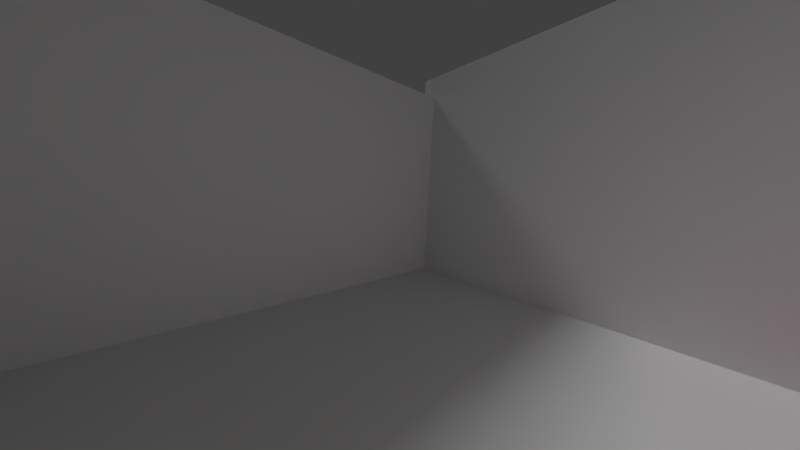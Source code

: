 # Source: watertry.blend  (saved by Blender 2.75.0; exported with 4.5.12 LTS)
import bpy
from mathutils import Matrix  # noqa: F401  (used for matrix-valued properties, if any)

bpy.ops.wm.read_factory_settings(use_empty=True)
scene = bpy.context.scene
scene.name = 'Scene'

# ---- collections
col_collection_1 = bpy.data.collections.new('Collection 1'); scene.collection.children.link(col_collection_1)

# ---- materials (node trees are filled in below, after node groups)
mat_material_001 = bpy.data.materials.new('Material.001')
mat_material_001.alpha_threshold = 0.0
mat_material_001.roughness = 0.5
mat_material_002 = bpy.data.materials.new('Material.002')
mat_material_002.alpha_threshold = 0.0
mat_material_002.diffuse_color = (0.8, 0.03628, 0.3913, 1.0)
mat_material_002.specular_color = (0.5254, 1.0, 0.1728)
mat_material_002.roughness = 0.5
mat_material_002.specular_intensity = 1.0

# ---- material node trees

# ---- world
world_world = bpy.data.worlds.new('World'); scene.world = world_world
world_world.color = (0.05088, 0.05088, 0.05088)
world_world.use_sun_shadow = False
world_world.sun_shadow_jitter_overblur = 0.0
world_world.cycles.sampling_method = 'MANUAL'
world_world.cycles.sample_map_resolution = 256

# ---- cameras
cam_camera = bpy.data.cameras.new('Camera')
cam_camera.clip_end = 100.0
cam_camera.lens = 10.0
cam_camera.sensor_width = 32.0
cam_camera.sensor_height = 18.0
cam_camera.ortho_scale = 7.314
cam_camera.dof.focus_distance = 0.0
cam_camera.dof.aperture_fstop = 128.0

# ---- lights
light_lamp_001 = bpy.data.lights.new('Lamp.001', 'POINT')
light_lamp_001.color = (1.0, 0.9228, 0.3278)
light_lamp_001.transmission_factor = 0.0
light_lamp_001.cutoff_distance = 30.0
light_lamp_001.energy = 100.0
light_lamp_001.shadow_buffer_clip_start = 1.001
light_lamp_001.shadow_soft_size = 0.1
light_lamp_001.shadow_maximum_resolution = 0.006
light_lamp_001.use_absolute_resolution = True
light_lamp_001.cycles.use_multiple_importance_sampling = False
light_sun = bpy.data.lights.new('Sun', 'SUN')
light_sun.transmission_factor = 0.0
light_sun.angle = 0.1993
light_sun.energy = 1.0
light_sun.shadow_buffer_clip_start = 0.5
light_sun.shadow_soft_size = 0.1
light_sun.shadow_cascade_max_distance = 1000.0
light_sun.cycles.use_multiple_importance_sampling = False
light_lamp = bpy.data.lights.new('Lamp', 'POINT')
light_lamp.transmission_factor = 0.0
light_lamp.cutoff_distance = 30.0
light_lamp.energy = 100.0
light_lamp.shadow_buffer_clip_start = 1.001
light_lamp.shadow_soft_size = 0.1
light_lamp.shadow_maximum_resolution = 0.006
light_lamp.use_absolute_resolution = True
light_lamp.cycles.use_multiple_importance_sampling = False

# ---- meshes
me_plane_008 = bpy.data.meshes.new('Plane.008')
me_plane_008.from_pydata([(0.9767, -1.004, -0.1545), (-1.023, -0.9847, -0.1624), (0.9835, 0.9939, -0.0687), (-1.016, 1.013, -0.07659)], [], [(0, 1, 3, 2)])
_uv = me_plane_008.uv_layers.new(name='UVMap')
_uv.uv.foreach_set('vector', [0.0001, 9.998e-05, 0.9999, 9.998e-05, 0.9999, 0.9999, 9.998e-05, 0.9999])
me_plane_008.materials.append(mat_material_001)
me_plane_008.use_remesh_preserve_volume = False
me_plane_008.use_remesh_preserve_attributes = False
me_plane_008.use_mirror_vertex_groups = False
me_plane_008.update()
me_cone = bpy.data.meshes.new('Cone')
me_cone.from_pydata([(0.0, 1.0, -1.0), (0.1951, 0.9808, -1.0), (0.3827, 0.9239, -1.0), (0.5556, 0.8315, -1.0), (0.7071, 0.7071, -1.0), (0.8315, 0.5556, -1.0), (0.9239, 0.3827, -1.0), (0.9808, 0.1951, -1.0), (1.0, 7.55e-08, -1.0), (0.0, 0.0, 1.0), (0.9808, -0.1951, -1.0), (0.9239, -0.3827, -1.0), (0.8315, -0.5556, -1.0), (0.7071, -0.7071, -1.0), (0.5556, -0.8315, -1.0), (0.3827, -0.9239, -1.0), (0.1951, -0.9808, -1.0), (-3.258e-07, -1.0, -1.0), (-0.1951, -0.9808, -1.0), (-0.3827, -0.9239, -1.0), (-0.5556, -0.8315, -1.0), (-0.7071, -0.7071, -1.0), (-0.8315, -0.5556, -1.0), (-0.9239, -0.3827, -1.0), (-0.9808, -0.1951, -1.0), (-1.0, 9.656e-07, -1.0), (-0.9808, 0.1951, -1.0), (-0.9239, 0.3827, -1.0), (-0.8315, 0.5556, -1.0), (-0.7071, 0.7071, -1.0), (-0.5556, 0.8315, -1.0), (-0.3827, 0.9239, -1.0), (-0.1951, 0.9808, -1.0)], [], [(31, 9, 32), (0, 9, 1), (30, 9, 31), (29, 9, 30), (28, 9, 29), (27, 9, 28), (26, 9, 27), (25, 9, 26), (24, 9, 25), (23, 9, 24), (22, 9, 23), (21, 9, 22), (20, 9, 21), (19, 9, 20), (18, 9, 19), (17, 9, 18), (16, 9, 17), (15, 9, 16), (14, 9, 15), (13, 9, 14), (12, 9, 13), (11, 9, 12), (10, 9, 11), (8, 9, 10), (7, 9, 8), (6, 9, 7), (5, 9, 6), (4, 9, 5), (3, 9, 4), (2, 9, 3), (32, 9, 0), (1, 9, 2), (0, 1, 2, 3, 4, 5, 6, 7, 8, 10, 11, 12, 13, 14, 15, 16, 17, 18, 19, 20, 21, 22, 23, 24, 25, 26, 27, 28, 29, 30, 31, 32)])
_uv = me_cone.uv_layers.new(name='UVMap')
_uv.uv.foreach_set('vector', [0.0, 0.0, 1.0, 0.0, 1.0, 1.0, 0.0, 0.0, 1.0, 0.0, 1.0, 1.0, 0.0, 0.0, 1.0, 0.0, 1.0, 1.0, 0.0, 0.0, 1.0, 0.0, 1.0, 1.0, 0.0, 0.0, 1.0, 0.0, 1.0, 1.0, 0.0, 0.0, 1.0, 0.0, 1.0, 1.0, 0.0, 0.0, 1.0, 0.0, 1.0, 1.0, 0.0, 0.0, 1.0, 0.0, 1.0, 1.0, 0.0, 0.0, 1.0, 0.0, 1.0, 1.0, 0.0, 0.0, 1.0, 0.0, 1.0, 1.0, 0.0, 0.0, 1.0, 0.0, 1.0, 1.0, 0.0, 0.0, 1.0, 0.0, 1.0, 1.0, 0.0, 0.0, 1.0, 0.0, 1.0, 1.0, 0.0, 0.0, 1.0, 0.0, 1.0, 1.0, 0.0, 0.0, 1.0, 0.0, 1.0, 1.0, 0.0, 0.0, 1.0, 0.0, 1.0, 1.0, 0.0, 0.0, 1.0, 0.0, 1.0, 1.0, 0.0, 0.0, 1.0, 0.0, 1.0, 1.0, 0.0, 0.0, 1.0, 0.0, 1.0, 1.0, 0.0, 0.0, 1.0, 0.0, 1.0, 1.0, 0.0, 0.0, 1.0, 0.0, 1.0, 1.0, 0.0, 0.0, 1.0, 0.0, 1.0, 1.0, 0.0, 0.0, 1.0, 0.0, 1.0, 1.0, 0.0, 0.0, 1.0, 0.0, 1.0, 1.0, 0.0, 0.0, 1.0, 0.0, 1.0, 1.0, 0.0, 0.0, 1.0, 0.0, 1.0, 1.0, 0.0, 0.0, 1.0, 0.0, 1.0, 1.0, 0.0, 0.0, 1.0, 0.0, 1.0, 1.0, 0.0, 0.0, 1.0, 0.0, 1.0, 1.0, 0.0, 0.0, 1.0, 0.0, 1.0, 1.0, 0.0, 0.0, 1.0, 0.0, 1.0, 1.0, 0.0, 0.0, 1.0, 0.0, 1.0, 1.0, 0.5, 1.0, 0.5975, 0.9904, 0.6913, 0.9619, 0.7778, 0.9157, 0.8536, 0.8536, 0.9157, 0.7778, 0.9619, 0.6913, 0.9904, 0.5975, 1.0, 0.5, 0.9904, 0.4025, 0.9619, 0.3087, 0.9157, 0.2222, 0.8536, 0.1464, 0.7778, 0.08427, 0.6913, 0.03806, 0.5975, 0.009607, 0.5, 0.0, 0.4025, 0.009607, 0.3087, 0.03806, 0.2222, 0.08427, 0.1464, 0.1464, 0.08426, 0.2222, 0.03806, 0.3087, 0.009607, 0.4025, 0.0, 0.5, 0.009607, 0.5975, 0.03806, 0.6913, 0.08427, 0.7778, 0.1464, 0.8536, 0.2222, 0.9157, 0.3087, 0.9619, 0.4025, 0.9904])
me_cone.materials.append(mat_material_002)
me_cone.use_remesh_preserve_volume = False
me_cone.use_remesh_preserve_attributes = False
me_cone.use_mirror_vertex_groups = False
me_cone.update()
me_plane_006 = bpy.data.meshes.new('Plane.006')
me_plane_006.from_pydata([(-1.0, -1.0, 0.0), (1.0, -1.0, 0.0), (-1.0, 1.0, 0.0), (1.0, 1.0, 0.0)], [], [(0, 1, 3, 2)])
_uv = me_plane_006.uv_layers.new(name='UVMap')
_uv.uv.foreach_set('vector', [0.0001, 9.998e-05, 0.9999, 9.998e-05, 0.9999, 0.9999, 9.998e-05, 0.9999])
me_plane_006.materials.append(mat_material_001)
me_plane_006.use_remesh_preserve_volume = False
me_plane_006.use_remesh_preserve_attributes = False
me_plane_006.use_mirror_vertex_groups = False
me_plane_006.update()
me_plane_004 = bpy.data.meshes.new('Plane.004')
me_plane_004.from_pydata([(-1.0, -1.0, 0.0), (1.0, -1.0, 0.0), (-1.0, 1.0, 0.0), (1.0, 1.0, 0.0)], [], [(0, 1, 3, 2)])
_uv = me_plane_004.uv_layers.new(name='UVMap')
_uv.uv.foreach_set('vector', [0.0001, 9.998e-05, 0.9999, 9.998e-05, 0.9999, 0.9999, 9.998e-05, 0.9999])
me_plane_004.materials.append(mat_material_001)
me_plane_004.use_remesh_preserve_volume = False
me_plane_004.use_remesh_preserve_attributes = False
me_plane_004.use_mirror_vertex_groups = False
me_plane_004.update()
me_plane_003 = bpy.data.meshes.new('Plane.003')
me_plane_003.from_pydata([(-1.0, -1.0, 0.0), (1.0, -1.0, 0.0), (-1.0, 1.0, 0.0), (1.0, 1.0, 0.0)], [], [(0, 1, 3, 2)])
_uv = me_plane_003.uv_layers.new(name='UVMap')
_uv.uv.foreach_set('vector', [0.0001, 9.998e-05, 0.9999, 9.998e-05, 0.9999, 0.9999, 9.998e-05, 0.9999])
me_plane_003.materials.append(mat_material_001)
me_plane_003.use_remesh_preserve_volume = False
me_plane_003.use_remesh_preserve_attributes = False
me_plane_003.use_mirror_vertex_groups = False
me_plane_003.update()
me_plane = bpy.data.meshes.new('Plane')
me_plane.from_pydata([(-1.0, -1.0, 0.0), (1.0, -1.0, 0.0), (-1.0, 1.0, 0.0), (1.0, 1.0, 0.0)], [], [(0, 1, 3, 2)])
_uv = me_plane.uv_layers.new(name='UVMap')
_uv.uv.foreach_set('vector', [0.0001, 9.998e-05, 0.9999, 9.998e-05, 0.9999, 0.9999, 9.998e-05, 0.9999])
me_plane.materials.append(mat_material_001)
me_plane.use_remesh_preserve_volume = False
me_plane.use_remesh_preserve_attributes = False
me_plane.use_mirror_vertex_groups = False
me_plane.update()

# ---- objects
ob_wallleft_001 = bpy.data.objects.new('wallLeft.001', me_plane_008)
ob_cone = bpy.data.objects.new('Cone', me_cone)
ob_lamp_001 = bpy.data.objects.new('Lamp.001', light_lamp_001)
ob_sun = bpy.data.objects.new('Sun', light_sun)
ob_wallleft = bpy.data.objects.new('wallLeft', me_plane_006)
ob_wallfront = bpy.data.objects.new('wallFront', me_plane_004)
ob_wallback = bpy.data.objects.new('wallBack', me_plane_003)
ob_floor = bpy.data.objects.new('floor', me_plane)
ob_lamp = bpy.data.objects.new('Lamp', light_lamp)
ob_camera = bpy.data.objects.new('Camera', cam_camera)

# ---- transforms, parenting, visibility, modifiers, constraints
ob_wallleft_001.location = (23.8, -4.553, 14.15)
ob_wallleft_001.rotation_euler = (1.571, 0.0, 1.571)
ob_wallleft_001.scale = (-27.97, -16.68, -16.68)
ob_wallleft_001.lineart.crease_threshold = 0.0
ob_cone.location = (17.21, 10.3, 7.912)
ob_cone.scale = (4.805, 4.805, 4.805)
ob_cone.lineart.crease_threshold = 0.0
ob_lamp_001.location = (15.41, -18.26, 22.38)
ob_lamp_001.rotation_euler = (0.6503, 0.05522, 1.866)
ob_lamp_001.lock_rotations_4d = False
ob_lamp_001.empty_display_type = 'ARROWS'
ob_lamp_001.color = (0.0, 0.0, 0.0, 0.0)
ob_lamp_001.lineart.crease_threshold = 0.0
ob_sun.location = (15.71, -22.46, 23.04)
ob_sun.rotation_euler = (0.7035, -0.01848, 4.851)
ob_sun.scale = (1.0, 1.0, 0.91)
ob_sun.lineart.crease_threshold = 0.0
ob_wallleft.location = (-24.8, -4.553, 14.15)
ob_wallleft.rotation_euler = (1.588, 0.0, 1.571)
ob_wallleft.scale = (-27.97, -16.68, -16.68)
ob_wallleft.lineart.crease_threshold = 0.0
ob_wallfront.location = (1.367, 20.18, 17.3)
ob_wallfront.rotation_euler = (1.571, 0.0, 0.0)
ob_wallfront.scale = (-27.97, -16.68, -16.68)
ob_wallfront.lineart.crease_threshold = 0.0
ob_wallback.location = (0.2802, -24.4, 12.82)
ob_wallback.rotation_euler = (1.571, 0.0, 0.0)
ob_wallback.scale = (-27.97, -16.68, -16.68)
ob_wallback.lineart.crease_threshold = 0.0
ob_floor.location = (0.3755, -1.837, 2.056)
ob_floor.scale = (-27.06, -23.25, -16.68)
ob_floor.lineart.crease_threshold = 0.0
ob_lamp.location = (4.076, 1.005, 13.93)
ob_lamp.rotation_euler = (0.6503, 0.05522, 1.866)
ob_lamp.lock_rotations_4d = False
ob_lamp.empty_display_type = 'ARROWS'
ob_lamp.color = (0.0, 0.0, 0.0, 0.0)
ob_lamp.lineart.crease_threshold = 0.0
ob_camera.location = (4.441, -12.08, 15.03)
ob_camera.rotation_euler = (1.449, -0.03377, 0.8489)
ob_camera.scale = (1.742, 1.748, 1.774)
ob_camera.lock_rotations_4d = False
ob_camera.empty_display_type = 'ARROWS'
ob_camera.color = (0.0, 0.0, 0.0, 0.0)
ob_camera.display_type = 'WIRE'
ob_camera.lineart.crease_threshold = 0.0

# ---- collection membership
col_collection_1.objects.link(ob_wallleft_001)
col_collection_1.objects.link(ob_cone)
col_collection_1.objects.link(ob_lamp_001)
col_collection_1.objects.link(ob_sun)
col_collection_1.objects.link(ob_wallleft)
col_collection_1.objects.link(ob_wallfront)
col_collection_1.objects.link(ob_wallback)
col_collection_1.objects.link(ob_floor)
col_collection_1.objects.link(ob_lamp)
col_collection_1.objects.link(ob_camera)

# ---- scene / render settings (as saved in the file)
scene.camera = ob_camera
scene.frame_start = 1; scene.frame_end = 250; scene.frame_set(1)
scene.render.engine = 'BLENDER_EEVEE_NEXT'
scene.render.resolution_percentage = 50
scene.render.dither_intensity = 0.0
scene.cycles.use_denoising = False
scene.cycles.samples = 10
scene.cycles.sampling_pattern = 'TABULATED_SOBOL'
scene.cycles.light_sampling_threshold = 0.0
scene.cycles.use_adaptive_sampling = False
scene.cycles.use_light_tree = False
scene.cycles.blur_glossy = 0.0
scene.cycles.pixel_filter_type = 'GAUSSIAN'
scene.cycles.sample_clamp_indirect = 0.0
scene.view_settings.view_transform = 'Standard'
bpy.context.view_layer.update()
